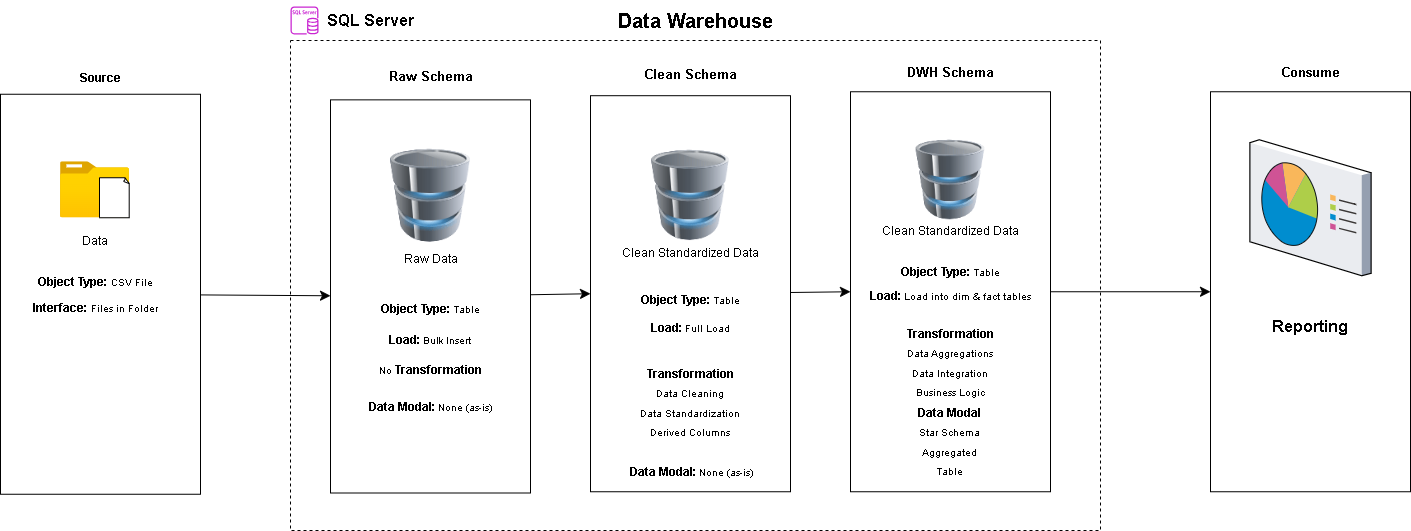

The diagram above was exported from draw.io. Its source (the exported page's mxGraphModel, read from the mxfile embedded in the PNG):
<mxGraphModel dx="3600" dy="1677" grid="1" gridSize="10" guides="1" tooltips="1" connect="1" arrows="1" fold="1" page="1" pageScale="1" pageWidth="850" pageHeight="1100" math="0" shadow="0">
  <root>
    <mxCell id="0" />
    <mxCell id="1" parent="0" />
    <mxCell id="L5xgX9FlxfxU7Ih-m_Vu-79" connectable="0" parent="1" style="group" value="" vertex="1">
      <mxGeometry height="530" width="1410" x="140" y="170" as="geometry" />
    </mxCell>
    <mxCell id="L5xgX9FlxfxU7Ih-m_Vu-27" connectable="0" parent="L5xgX9FlxfxU7Ih-m_Vu-79" style="group" value="" vertex="1">
      <mxGeometry height="430" width="200" x="330" y="62.5" as="geometry" />
    </mxCell>
    <mxCell id="L5xgX9FlxfxU7Ih-m_Vu-24" connectable="0" parent="L5xgX9FlxfxU7Ih-m_Vu-27" style="group" value="" vertex="1">
      <mxGeometry height="393.1428571428571" width="200" y="36.857142857142854" as="geometry" />
    </mxCell>
    <mxCell id="L5xgX9FlxfxU7Ih-m_Vu-11" parent="L5xgX9FlxfxU7Ih-m_Vu-24" style="image;html=1;image=img/lib/clip_art/computers/Database_128x128.png" value="" vertex="1">
      <mxGeometry height="98.28571428571428" width="80" x="60" y="46.685714285714276" as="geometry" />
    </mxCell>
    <mxCell id="L5xgX9FlxfxU7Ih-m_Vu-16" parent="L5xgX9FlxfxU7Ih-m_Vu-24" style="text;strokeColor=none;fillColor=none;html=1;align=center;verticalAlign=middle;whiteSpace=wrap;rounded=0;fontSize=16;" value="&lt;font style=&quot;font-size: 12px;&quot;&gt;Raw Data&lt;/font&gt;" vertex="1">
      <mxGeometry height="24.57142857142857" width="62.75" x="68.63" y="144.97142857142856" as="geometry" />
    </mxCell>
    <mxCell id="L5xgX9FlxfxU7Ih-m_Vu-21" connectable="0" parent="L5xgX9FlxfxU7Ih-m_Vu-24" style="group" value="" vertex="1">
      <mxGeometry height="120.39999999999999" width="128.2" x="35.900000000000034" y="196.57142857142856" as="geometry" />
    </mxCell>
    <mxCell id="L5xgX9FlxfxU7Ih-m_Vu-17" parent="L5xgX9FlxfxU7Ih-m_Vu-21" style="text;strokeColor=none;fillColor=none;html=1;align=center;verticalAlign=middle;whiteSpace=wrap;rounded=0;fontSize=16;" value="&lt;b&gt;&lt;font style=&quot;font-size: 12px;&quot;&gt;Object Type:&lt;/font&gt;&lt;/b&gt;&lt;font style=&quot;font-size: 10px;&quot;&gt;&amp;nbsp;Table&lt;/font&gt;" vertex="1">
      <mxGeometry height="22.11428571428571" width="112.87" x="7.669999999999959" as="geometry" />
    </mxCell>
    <mxCell id="L5xgX9FlxfxU7Ih-m_Vu-18" parent="L5xgX9FlxfxU7Ih-m_Vu-21" style="text;strokeColor=none;fillColor=none;html=1;align=center;verticalAlign=middle;whiteSpace=wrap;rounded=0;fontSize=16;" value="&lt;b&gt;&lt;font style=&quot;font-size: 12px;&quot;&gt;Load:&lt;/font&gt;&lt;/b&gt;&lt;font style=&quot;font-size: 10px;&quot;&gt;&amp;nbsp;Bulk Insert&lt;/font&gt;" vertex="1">
      <mxGeometry height="22.11428571428571" width="96.43" x="15.889999999999986" y="30.71428571428571" as="geometry" />
    </mxCell>
    <mxCell id="L5xgX9FlxfxU7Ih-m_Vu-19" parent="L5xgX9FlxfxU7Ih-m_Vu-21" style="text;strokeColor=none;fillColor=none;html=1;align=center;verticalAlign=middle;whiteSpace=wrap;rounded=0;fontSize=16;" value="&lt;span style=&quot;font-size: 10px;&quot;&gt;No&amp;nbsp;&lt;/span&gt;&lt;b&gt;&lt;font style=&quot;font-size: 12px;&quot;&gt;Transformation&lt;/font&gt;&lt;/b&gt;" vertex="1">
      <mxGeometry height="22.11428571428571" width="110" x="9.109999999999957" y="61.42857142857142" as="geometry" />
    </mxCell>
    <mxCell id="L5xgX9FlxfxU7Ih-m_Vu-20" parent="L5xgX9FlxfxU7Ih-m_Vu-21" style="text;strokeColor=none;fillColor=none;html=1;align=center;verticalAlign=middle;whiteSpace=wrap;rounded=0;fontSize=16;" value="&lt;b&gt;&lt;font style=&quot;font-size: 12px;&quot;&gt;Data Modal:&lt;/font&gt;&lt;/b&gt;&lt;font style=&quot;font-size: 10px;&quot;&gt;&amp;nbsp;None (as-is)&lt;/font&gt;" vertex="1">
      <mxGeometry height="22.11428571428571" width="128.2" y="98.28571428571428" as="geometry" />
    </mxCell>
    <mxCell id="L5xgX9FlxfxU7Ih-m_Vu-23" parent="L5xgX9FlxfxU7Ih-m_Vu-24" style="rounded=0;whiteSpace=wrap;html=1;fillColor=none;" value="" vertex="1">
      <mxGeometry height="393.1428571428571" width="200" as="geometry" />
    </mxCell>
    <mxCell id="L5xgX9FlxfxU7Ih-m_Vu-26" parent="L5xgX9FlxfxU7Ih-m_Vu-27" style="text;strokeColor=none;fillColor=none;html=1;align=center;verticalAlign=middle;whiteSpace=wrap;rounded=0;fontSize=16;" value="&lt;font style=&quot;font-size: 13px;&quot;&gt;&lt;b style=&quot;&quot;&gt;Raw Schema&lt;/b&gt;&lt;/font&gt;" vertex="1">
      <mxGeometry height="24.57142857142857" width="95" x="52.5" as="geometry" />
    </mxCell>
    <mxCell id="L5xgX9FlxfxU7Ih-m_Vu-52" connectable="0" parent="L5xgX9FlxfxU7Ih-m_Vu-79" style="group" value="" vertex="1">
      <mxGeometry height="430" width="200" x="590" y="61.25" as="geometry" />
    </mxCell>
    <mxCell id="L5xgX9FlxfxU7Ih-m_Vu-38" parent="L5xgX9FlxfxU7Ih-m_Vu-52" style="text;strokeColor=none;fillColor=none;html=1;align=center;verticalAlign=middle;whiteSpace=wrap;rounded=0;fontSize=16;" value="&lt;font style=&quot;font-size: 13px;&quot;&gt;&lt;b style=&quot;&quot;&gt;Clean Schema&lt;/b&gt;&lt;/font&gt;" vertex="1">
      <mxGeometry height="22.63157894736842" width="95" x="52.50999999999999" as="geometry" />
    </mxCell>
    <mxCell id="L5xgX9FlxfxU7Ih-m_Vu-30" parent="L5xgX9FlxfxU7Ih-m_Vu-52" style="image;html=1;image=img/lib/clip_art/computers/Database_128x128.png;container=0;" value="" vertex="1">
      <mxGeometry height="90.52631578947368" width="80" x="60" y="88.26315789473684" as="geometry" />
    </mxCell>
    <mxCell id="L5xgX9FlxfxU7Ih-m_Vu-31" parent="L5xgX9FlxfxU7Ih-m_Vu-52" style="text;strokeColor=none;fillColor=none;html=1;align=center;verticalAlign=middle;whiteSpace=wrap;rounded=0;fontSize=16;container=0;" value="&lt;font style=&quot;font-size: 12px;&quot;&gt;Clean Standardized Data&lt;/font&gt;" vertex="1">
      <mxGeometry height="22.63157894736842" width="140" x="30.00999999999999" y="178.78947368421052" as="geometry" />
    </mxCell>
    <mxCell id="L5xgX9FlxfxU7Ih-m_Vu-37" parent="L5xgX9FlxfxU7Ih-m_Vu-52" style="rounded=0;whiteSpace=wrap;html=1;fillColor=none;container=0;" value="" vertex="1">
      <mxGeometry height="396.05263157894734" width="200" y="33.94736842105263" as="geometry" />
    </mxCell>
    <mxCell id="L5xgX9FlxfxU7Ih-m_Vu-33" parent="L5xgX9FlxfxU7Ih-m_Vu-52" style="text;strokeColor=none;fillColor=none;html=1;align=center;verticalAlign=middle;whiteSpace=wrap;rounded=0;fontSize=16;container=0;" value="&lt;b&gt;&lt;font style=&quot;font-size: 12px;&quot;&gt;Object Type:&lt;/font&gt;&lt;/b&gt;&lt;font style=&quot;font-size: 10px;&quot;&gt;&amp;nbsp;Table&lt;/font&gt;" vertex="1">
      <mxGeometry height="20.36842105263158" width="112.87" x="43.57000000000005" y="226.3157894736842" as="geometry" />
    </mxCell>
    <mxCell id="L5xgX9FlxfxU7Ih-m_Vu-34" parent="L5xgX9FlxfxU7Ih-m_Vu-52" style="text;strokeColor=none;fillColor=none;html=1;align=center;verticalAlign=middle;whiteSpace=wrap;rounded=0;fontSize=16;container=0;" value="&lt;b&gt;&lt;font style=&quot;font-size: 12px;&quot;&gt;Load:&lt;/font&gt;&lt;/b&gt;&lt;font style=&quot;font-size: 10px;&quot;&gt;&amp;nbsp;Full Load&lt;/font&gt;" vertex="1">
      <mxGeometry height="20.36842105263158" width="96.43" x="51.79000000000008" y="254.60526315789474" as="geometry" />
    </mxCell>
    <mxCell id="L5xgX9FlxfxU7Ih-m_Vu-35" parent="L5xgX9FlxfxU7Ih-m_Vu-52" style="text;strokeColor=none;fillColor=none;html=1;align=center;verticalAlign=middle;whiteSpace=wrap;rounded=0;fontSize=16;container=0;" value="&lt;b&gt;&lt;font style=&quot;font-size: 12px;&quot;&gt;Transformation&lt;/font&gt;&lt;/b&gt;&lt;div&gt;&lt;span style=&quot;font-size: 10px; background-color: transparent; color: light-dark(rgb(0, 0, 0), rgb(255, 255, 255));&quot;&gt;Data Cleaning&lt;/span&gt;&lt;/div&gt;&lt;div&gt;&lt;span style=&quot;font-size: 10px; background-color: transparent; color: light-dark(rgb(0, 0, 0), rgb(255, 255, 255));&quot;&gt;Data Standardization&lt;/span&gt;&lt;/div&gt;&lt;div&gt;&lt;span style=&quot;font-size: 10px; background-color: transparent; color: light-dark(rgb(0, 0, 0), rgb(255, 255, 255));&quot;&gt;Derived Columns&lt;/span&gt;&lt;/div&gt;" vertex="1">
      <mxGeometry height="90.52631578947368" width="140" x="30" y="294.2105263157895" as="geometry" />
    </mxCell>
    <mxCell id="L5xgX9FlxfxU7Ih-m_Vu-36" parent="L5xgX9FlxfxU7Ih-m_Vu-52" style="text;strokeColor=none;fillColor=none;html=1;align=center;verticalAlign=middle;whiteSpace=wrap;rounded=0;fontSize=16;container=0;" value="&lt;b&gt;&lt;font style=&quot;font-size: 12px;&quot;&gt;Data Modal:&lt;/font&gt;&lt;/b&gt;&lt;font style=&quot;font-size: 10px;&quot;&gt;&amp;nbsp;None (as-is)&lt;/font&gt;" vertex="1">
      <mxGeometry height="20.36842105263158" width="128.2" x="36.80000000000007" y="398.3157894736842" as="geometry" />
    </mxCell>
    <mxCell id="L5xgX9FlxfxU7Ih-m_Vu-67" connectable="0" parent="L5xgX9FlxfxU7Ih-m_Vu-79" style="group" value="" vertex="1">
      <mxGeometry height="430" width="200" x="1210" y="61.25" as="geometry" />
    </mxCell>
    <mxCell id="L5xgX9FlxfxU7Ih-m_Vu-63" parent="L5xgX9FlxfxU7Ih-m_Vu-67" style="rounded=0;whiteSpace=wrap;html=1;fillColor=none;container=0;" value="" vertex="1">
      <mxGeometry height="400" width="200" y="30" as="geometry" />
    </mxCell>
    <mxCell id="L5xgX9FlxfxU7Ih-m_Vu-64" parent="L5xgX9FlxfxU7Ih-m_Vu-67" style="verticalLabelPosition=bottom;sketch=0;aspect=fixed;html=1;verticalAlign=top;strokeColor=none;align=center;outlineConnect=0;shape=mxgraph.citrix.reporting;" value="" vertex="1">
      <mxGeometry height="136" width="121.22" x="39.38999999999987" y="78" as="geometry" />
    </mxCell>
    <mxCell id="L5xgX9FlxfxU7Ih-m_Vu-65" parent="L5xgX9FlxfxU7Ih-m_Vu-67" style="text;strokeColor=none;fillColor=none;html=1;align=center;verticalAlign=middle;whiteSpace=wrap;rounded=0;fontSize=16;" value="&lt;b&gt;Reporting&lt;/b&gt;" vertex="1">
      <mxGeometry height="30" width="109.39" x="45.30999999999972" y="250" as="geometry" />
    </mxCell>
    <mxCell id="L5xgX9FlxfxU7Ih-m_Vu-66" parent="L5xgX9FlxfxU7Ih-m_Vu-67" style="text;strokeColor=none;fillColor=none;html=1;align=center;verticalAlign=middle;whiteSpace=wrap;rounded=0;fontSize=16;container=0;" value="&lt;font style=&quot;font-size: 13px;&quot;&gt;&lt;b style=&quot;&quot;&gt;Consume&lt;/b&gt;&lt;/font&gt;" vertex="1">
      <mxGeometry height="20" width="74.02" x="62.98999999999978" as="geometry" />
    </mxCell>
    <mxCell id="L5xgX9FlxfxU7Ih-m_Vu-68" connectable="0" parent="L5xgX9FlxfxU7Ih-m_Vu-79" style="group" value="" vertex="1">
      <mxGeometry height="430" width="200" x="850" y="61.25" as="geometry" />
    </mxCell>
    <mxCell id="L5xgX9FlxfxU7Ih-m_Vu-54" parent="L5xgX9FlxfxU7Ih-m_Vu-68" style="text;strokeColor=none;fillColor=none;html=1;align=center;verticalAlign=middle;whiteSpace=wrap;rounded=0;fontSize=16;container=0;" value="&lt;font style=&quot;font-size: 13px;&quot;&gt;&lt;b style=&quot;&quot;&gt;DWH Schema&lt;/b&gt;&lt;/font&gt;" vertex="1">
      <mxGeometry height="20" width="95" x="52.5" as="geometry" />
    </mxCell>
    <mxCell id="L5xgX9FlxfxU7Ih-m_Vu-55" parent="L5xgX9FlxfxU7Ih-m_Vu-68" style="image;html=1;image=img/lib/clip_art/computers/Database_128x128.png;container=0;" value="" vertex="1">
      <mxGeometry height="80" width="80" x="59.99000000000001" y="78" as="geometry" />
    </mxCell>
    <mxCell id="L5xgX9FlxfxU7Ih-m_Vu-56" parent="L5xgX9FlxfxU7Ih-m_Vu-68" style="text;strokeColor=none;fillColor=none;html=1;align=center;verticalAlign=middle;whiteSpace=wrap;rounded=0;fontSize=16;container=0;" value="&lt;font style=&quot;font-size: 12px;&quot;&gt;Clean Standardized Data&lt;/font&gt;" vertex="1">
      <mxGeometry height="20" width="140" x="30" y="158" as="geometry" />
    </mxCell>
    <mxCell id="L5xgX9FlxfxU7Ih-m_Vu-57" parent="L5xgX9FlxfxU7Ih-m_Vu-68" style="rounded=0;whiteSpace=wrap;html=1;fillColor=none;container=0;" value="" vertex="1">
      <mxGeometry height="400" width="200" y="30" as="geometry" />
    </mxCell>
    <mxCell id="L5xgX9FlxfxU7Ih-m_Vu-58" parent="L5xgX9FlxfxU7Ih-m_Vu-68" style="text;strokeColor=none;fillColor=none;html=1;align=center;verticalAlign=middle;whiteSpace=wrap;rounded=0;fontSize=16;container=0;" value="&lt;b&gt;&lt;font style=&quot;font-size: 12px;&quot;&gt;Object Type:&lt;/font&gt;&lt;/b&gt;&lt;font style=&quot;font-size: 10px;&quot;&gt;&amp;nbsp;Table&lt;/font&gt;" vertex="1">
      <mxGeometry height="18" width="112.87" x="43.56000000000017" y="200" as="geometry" />
    </mxCell>
    <mxCell id="L5xgX9FlxfxU7Ih-m_Vu-59" parent="L5xgX9FlxfxU7Ih-m_Vu-68" style="text;strokeColor=none;fillColor=none;html=1;align=center;verticalAlign=middle;whiteSpace=wrap;rounded=0;fontSize=16;container=0;" value="&lt;b&gt;&lt;font style=&quot;font-size: 12px;&quot;&gt;Load:&lt;/font&gt;&lt;/b&gt;&lt;font style=&quot;font-size: 10px;&quot;&gt;&amp;nbsp;Load into dim &amp;amp; fact tables&lt;/font&gt;" vertex="1">
      <mxGeometry height="18" width="168.21" x="15.889999999999873" y="223.5" as="geometry" />
    </mxCell>
    <mxCell id="L5xgX9FlxfxU7Ih-m_Vu-60" parent="L5xgX9FlxfxU7Ih-m_Vu-68" style="text;strokeColor=none;fillColor=none;html=1;align=center;verticalAlign=middle;whiteSpace=wrap;rounded=0;fontSize=16;container=0;" value="&lt;b&gt;&lt;font style=&quot;font-size: 12px;&quot;&gt;Transformation&lt;/font&gt;&lt;/b&gt;&lt;div&gt;&lt;span style=&quot;font-size: 10px; background-color: transparent; color: light-dark(rgb(0, 0, 0), rgb(255, 255, 255));&quot;&gt;Data Aggregations&lt;/span&gt;&lt;/div&gt;&lt;div&gt;&lt;span style=&quot;font-size: 10px; background-color: transparent; color: light-dark(rgb(0, 0, 0), rgb(255, 255, 255));&quot;&gt;Data Integration&lt;/span&gt;&lt;/div&gt;&lt;div&gt;&lt;span style=&quot;font-size: 10px; background-color: transparent; color: light-dark(rgb(0, 0, 0), rgb(255, 255, 255));&quot;&gt;Business Logic&lt;/span&gt;&lt;/div&gt;" vertex="1">
      <mxGeometry height="80" width="140" x="30" y="260" as="geometry" />
    </mxCell>
    <mxCell id="L5xgX9FlxfxU7Ih-m_Vu-61" parent="L5xgX9FlxfxU7Ih-m_Vu-68" style="text;strokeColor=none;fillColor=none;html=1;align=center;verticalAlign=middle;whiteSpace=wrap;rounded=0;fontSize=16;container=0;" value="&lt;b&gt;&lt;font style=&quot;font-size: 12px;&quot;&gt;Data Modal&lt;/font&gt;&lt;/b&gt;&lt;div&gt;&lt;font style=&quot;font-size: 10px;&quot;&gt;Star Schema&lt;/font&gt;&lt;/div&gt;&lt;div&gt;&lt;font style=&quot;font-size: 10px;&quot;&gt;Aggregated Table&lt;/font&gt;&lt;/div&gt;" vertex="1">
      <mxGeometry height="58" width="83.2" x="58.399999999999864" y="350" as="geometry" />
    </mxCell>
    <mxCell id="L5xgX9FlxfxU7Ih-m_Vu-69" connectable="0" parent="L5xgX9FlxfxU7Ih-m_Vu-79" style="group" value="" vertex="1">
      <mxGeometry height="432.5" width="200" y="61.25" as="geometry" />
    </mxCell>
    <mxCell id="L5xgX9FlxfxU7Ih-m_Vu-2" parent="L5xgX9FlxfxU7Ih-m_Vu-69" style="image;aspect=fixed;html=1;points=[];align=center;fontSize=12;image=img/lib/azure2/general/Folder_Blank.svg;" value="" vertex="1">
      <mxGeometry height="56.00000000000001" width="69" x="60" y="100" as="geometry" />
    </mxCell>
    <mxCell id="L5xgX9FlxfxU7Ih-m_Vu-3" parent="L5xgX9FlxfxU7Ih-m_Vu-69" style="whiteSpace=wrap;html=1;shape=mxgraph.basic.document" value="" vertex="1">
      <mxGeometry height="40" width="30" x="99" y="116" as="geometry" />
    </mxCell>
    <mxCell id="L5xgX9FlxfxU7Ih-m_Vu-4" parent="L5xgX9FlxfxU7Ih-m_Vu-69" style="text;strokeColor=none;fillColor=none;html=1;align=center;verticalAlign=middle;whiteSpace=wrap;rounded=0;fontSize=16;" value="&lt;font style=&quot;font-size: 12px;&quot;&gt;Data&lt;/font&gt;" vertex="1">
      <mxGeometry height="20" width="45.5" x="71.75" y="168" as="geometry" />
    </mxCell>
    <mxCell id="L5xgX9FlxfxU7Ih-m_Vu-8" parent="L5xgX9FlxfxU7Ih-m_Vu-69" style="text;strokeColor=none;fillColor=none;html=1;align=center;verticalAlign=middle;whiteSpace=wrap;rounded=0;fontSize=16;" value="&lt;font style=&quot;font-size: 12px;&quot;&gt;&lt;b&gt;Source&lt;/b&gt;&lt;/font&gt;" vertex="1">
      <mxGeometry height="30" width="60" x="70" as="geometry" />
    </mxCell>
    <mxCell id="L5xgX9FlxfxU7Ih-m_Vu-22" connectable="0" parent="L5xgX9FlxfxU7Ih-m_Vu-69" style="group" value="" vertex="1">
      <mxGeometry height="45" width="135.75" x="26.629999999999995" y="210" as="geometry" />
    </mxCell>
    <mxCell id="L5xgX9FlxfxU7Ih-m_Vu-5" parent="L5xgX9FlxfxU7Ih-m_Vu-22" style="text;strokeColor=none;fillColor=none;html=1;align=center;verticalAlign=middle;whiteSpace=wrap;rounded=0;fontSize=16;" value="&lt;b&gt;&lt;font style=&quot;font-size: 12px;&quot;&gt;Object Type:&lt;/font&gt;&lt;/b&gt; &lt;font style=&quot;font-size: 10px;&quot;&gt;CSV File&lt;/font&gt;" vertex="1">
      <mxGeometry height="18" width="125.75" x="5" as="geometry" />
    </mxCell>
    <mxCell id="L5xgX9FlxfxU7Ih-m_Vu-6" parent="L5xgX9FlxfxU7Ih-m_Vu-22" style="text;strokeColor=none;fillColor=none;html=1;align=center;verticalAlign=middle;whiteSpace=wrap;rounded=0;fontSize=16;" value="&lt;b&gt;&lt;font style=&quot;font-size: 12px;&quot;&gt;Interface:&lt;/font&gt;&lt;/b&gt; &lt;font style=&quot;font-size: 10px;&quot;&gt;Files in Folder&lt;/font&gt;" vertex="1">
      <mxGeometry height="20" width="135.75" y="25" as="geometry" />
    </mxCell>
    <mxCell id="L5xgX9FlxfxU7Ih-m_Vu-62" parent="L5xgX9FlxfxU7Ih-m_Vu-69" style="rounded=0;whiteSpace=wrap;html=1;fillColor=none;container=0;" value="" vertex="1">
      <mxGeometry height="400" width="200" y="32.5" as="geometry" />
    </mxCell>
    <mxCell id="L5xgX9FlxfxU7Ih-m_Vu-70" edge="1" parent="L5xgX9FlxfxU7Ih-m_Vu-79" source="L5xgX9FlxfxU7Ih-m_Vu-62" style="edgeStyle=none;curved=1;rounded=0;orthogonalLoop=1;jettySize=auto;html=1;fontSize=12;startSize=8;endSize=8;" target="L5xgX9FlxfxU7Ih-m_Vu-23" value="">
      <mxGeometry relative="1" as="geometry" />
    </mxCell>
    <mxCell id="L5xgX9FlxfxU7Ih-m_Vu-72" edge="1" parent="L5xgX9FlxfxU7Ih-m_Vu-79" source="L5xgX9FlxfxU7Ih-m_Vu-23" style="edgeStyle=none;curved=1;rounded=0;orthogonalLoop=1;jettySize=auto;html=1;entryX=0;entryY=0.5;entryDx=0;entryDy=0;fontSize=12;startSize=8;endSize=8;" target="L5xgX9FlxfxU7Ih-m_Vu-37">
      <mxGeometry relative="1" as="geometry" />
    </mxCell>
    <mxCell id="L5xgX9FlxfxU7Ih-m_Vu-73" edge="1" parent="L5xgX9FlxfxU7Ih-m_Vu-79" source="L5xgX9FlxfxU7Ih-m_Vu-37" style="edgeStyle=none;curved=1;rounded=0;orthogonalLoop=1;jettySize=auto;html=1;entryX=0;entryY=0.5;entryDx=0;entryDy=0;fontSize=12;startSize=8;endSize=8;" target="L5xgX9FlxfxU7Ih-m_Vu-57">
      <mxGeometry relative="1" as="geometry" />
    </mxCell>
    <mxCell id="L5xgX9FlxfxU7Ih-m_Vu-74" edge="1" parent="L5xgX9FlxfxU7Ih-m_Vu-79" source="L5xgX9FlxfxU7Ih-m_Vu-57" style="edgeStyle=none;curved=1;rounded=0;orthogonalLoop=1;jettySize=auto;html=1;entryX=0;entryY=0.5;entryDx=0;entryDy=0;fontSize=12;startSize=8;endSize=8;" target="L5xgX9FlxfxU7Ih-m_Vu-63">
      <mxGeometry relative="1" as="geometry" />
    </mxCell>
    <mxCell id="L5xgX9FlxfxU7Ih-m_Vu-75" parent="L5xgX9FlxfxU7Ih-m_Vu-79" style="rounded=0;whiteSpace=wrap;html=1;fillColor=none;dashed=1;" value="" vertex="1">
      <mxGeometry height="490" width="810" x="290" y="40" as="geometry" />
    </mxCell>
    <mxCell id="L5xgX9FlxfxU7Ih-m_Vu-76" parent="L5xgX9FlxfxU7Ih-m_Vu-79" style="text;strokeColor=none;fillColor=none;html=1;align=center;verticalAlign=middle;whiteSpace=wrap;rounded=0;fontSize=16;" value="&lt;b&gt;&lt;font style=&quot;font-size: 20px;&quot;&gt;Data Warehouse&lt;/font&gt;&lt;/b&gt;" vertex="1">
      <mxGeometry height="40" width="210" x="590" as="geometry" />
    </mxCell>
    <mxCell id="L5xgX9FlxfxU7Ih-m_Vu-77" parent="L5xgX9FlxfxU7Ih-m_Vu-79" style="text;strokeColor=none;fillColor=none;html=1;align=center;verticalAlign=middle;whiteSpace=wrap;rounded=0;fontSize=16;" value="&lt;b&gt;SQL Server&lt;/b&gt;" vertex="1">
      <mxGeometry height="30" width="100" x="320" y="5" as="geometry" />
    </mxCell>
    <mxCell id="L5xgX9FlxfxU7Ih-m_Vu-78" parent="L5xgX9FlxfxU7Ih-m_Vu-79" style="sketch=0;outlineConnect=0;fontColor=#232F3E;gradientColor=none;fillColor=#C925D1;strokeColor=none;dashed=0;verticalLabelPosition=bottom;verticalAlign=top;align=center;html=1;fontSize=12;fontStyle=0;aspect=fixed;pointerEvents=1;shape=mxgraph.aws4.rds_sql_server_instance;" value="" vertex="1">
      <mxGeometry height="28" width="28" x="290" y="6" as="geometry" />
    </mxCell>
  </root>
</mxGraphModel>